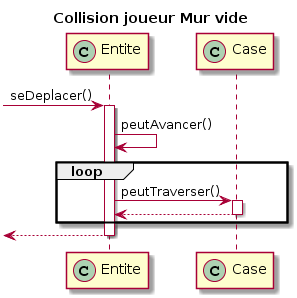

The diagram above was rendered by PlantUML. Its source (embedded in the PNG):
@startuml
title Collision joueur Mur vide
participant Entite<< (C,#ADD1B2) >>
participant Case<< (C,#ADD1B2) >>

 -> Entite: seDeplacer() 
activate Entite
Entite-> Entite: peutAvancer()
loop 
Entite -> Case :peutTraverser()
activate Case 
Entite <--Case 
deactivate Case 
end
 <-- Entite
deactivate Entite
@enduml